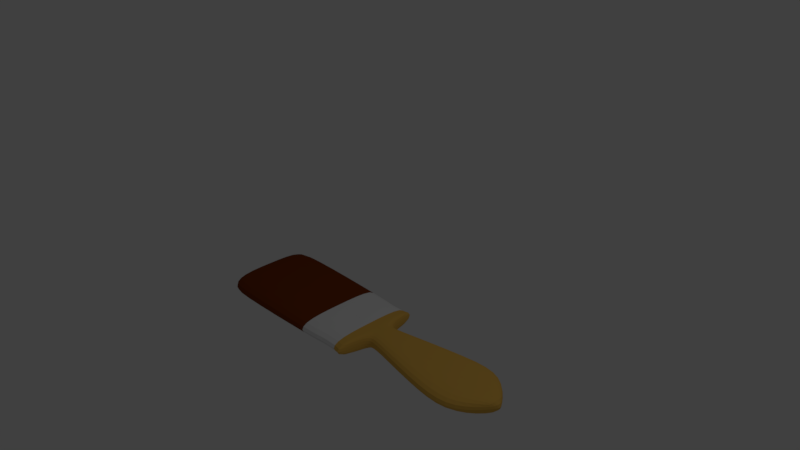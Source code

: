 # Source: paintBrush5.blend  (saved by Blender 2.77.0; exported with 4.5.12 LTS)
import bpy
from mathutils import Matrix  # noqa: F401  (used for matrix-valued properties, if any)

bpy.ops.wm.read_factory_settings(use_empty=True)
scene = bpy.context.scene
scene.name = 'Scene'

# ---- collections
col_collection_1 = bpy.data.collections.new('Collection 1'); scene.collection.children.link(col_collection_1)

# ---- materials (node trees are filled in below, after node groups)
mat_wood = bpy.data.materials.new('Wood')
mat_wood.alpha_threshold = 0.0
mat_wood.use_transparent_shadow = False
mat_wood.diffuse_color = (0.8, 0.4645, 0.08516, 1.0)
mat_wood.roughness = 0.5
mat_wood.line_color = (0.0, 0.0, 0.0, 1.0)
mat_metal = bpy.data.materials.new('Metal')
mat_metal.alpha_threshold = 0.0
mat_metal.use_transparent_shadow = False
mat_metal.roughness = 0.5
mat_hair = bpy.data.materials.new('Hair')
mat_hair.alpha_threshold = 0.0
mat_hair.use_transparent_shadow = False
mat_hair.diffuse_color = (0.196, 0.0393, 0.00446, 1.0)
mat_hair.roughness = 0.5

# ---- material node trees

# ---- world
world_world = bpy.data.worlds.new('World'); scene.world = world_world
world_world.color = (0.05088, 0.05088, 0.05088)
world_world.use_sun_shadow = False
world_world.sun_shadow_jitter_overblur = 0.0
world_world.cycles.sampling_method = 'MANUAL'

# ---- cameras
cam_camera = bpy.data.cameras.new('Camera')
cam_camera.clip_end = 100.0
cam_camera.lens = 35.0
cam_camera.sensor_width = 32.0
cam_camera.sensor_height = 18.0
cam_camera.ortho_scale = 7.314
cam_camera.dof.focus_distance = 0.0
cam_camera.dof.aperture_fstop = 128.0

# ---- lights
light_lamp = bpy.data.lights.new('Lamp', 'POINT')
light_lamp.transmission_factor = 0.0
light_lamp.cutoff_distance = 30.0
light_lamp.energy = 100.0
light_lamp.shadow_buffer_clip_start = 1.001
light_lamp.shadow_soft_size = 0.1
light_lamp.shadow_maximum_resolution = 0.006
light_lamp.use_absolute_resolution = True

# ---- meshes
me_cube = bpy.data.meshes.new('Cube')
me_cube.from_pydata([(6.03, 0.9945, -0.2239), (6.03, 0.9945, -0.0002503), (23.91, 0.08964, -0.2239), (23.91, 0.08964, -0.0002501), (15.97, 2.208, -0.2239), (15.97, 2.208, -0.0002503), (6.03, -0.00549, -0.2239), (6.03, -0.005489, -0.0002503), (23.91, -0.00549, -0.2239), (23.91, -0.005489, -0.0002501), (15.97, -0.005489, -0.0002502), (15.97, -0.00549, -0.2239), (20.79, 2.208, -0.2239), (20.79, 2.208, -0.0002503), (19.94, -0.005489, -0.0002501), (19.94, -0.00549, -0.2239), (5.193, 0.9945, -0.2239), (5.193, 0.9945, -0.0002503), (5.193, -0.005489, -0.0002503), (5.193, -0.00549, -0.2239), (4.633, 1.296, -0.2239), (4.633, 1.296, -0.0002503), (4.633, -0.005489, -0.0002503), (4.633, -0.00549, -0.2239), (4.192, 2.97, -0.2239), (4.192, 2.97, -0.0002505), (4.192, -0.005489, -0.0002503), (4.192, -0.00549, -0.2239), (3.825, 3.092, -0.2239), (3.825, 3.092, -0.0002505), (3.825, -0.005489, -0.0002503), (3.825, -0.00549, -0.2239), (3.481, 2.938, -0.2239), (3.481, 2.938, -0.0002505), (3.481, -0.005489, -0.0002503), (3.481, -0.00549, -0.2239), (0.2538, 2.938, -0.2239), (0.2538, 2.938, -0.0002505), (0.2538, -0.005489, -0.0002503), (0.2538, -0.00549, -0.2239), (-0.004683, 3.059, -0.2239), (-0.004683, 3.059, -0.0002505), (-0.004683, -0.005489, -0.0002503), (-0.004683, -0.00549, -0.2239), (-17.94, 2.84, -0.2592), (-17.94, 2.84, 0.03501), (-17.94, -0.00549, 0.03501), (-17.94, -0.00549, -0.2592), (-16.72, -0.00549, -0.2592), (-16.72, 3.259, -0.2592), (-16.72, 3.259, 0.03501), (-16.72, -0.00549, 0.03501)], [], [(14, 9, 3, 13), (4, 0, 1, 5), (12, 4, 5, 13), (7, 10, 5, 1), (0, 4, 11, 6), (12, 2, 8, 15), (2, 3, 9, 8), (0, 6, 19, 16), (4, 12, 15, 11), (2, 12, 13, 3), (10, 14, 13, 5), (16, 19, 23, 20), (7, 1, 17, 18), (1, 0, 16, 17), (21, 20, 24, 25), (17, 16, 20, 21), (18, 17, 21, 22), (22, 21, 25, 26), (20, 23, 27, 24), (28, 31, 35, 32), (26, 25, 29, 30), (24, 27, 31, 28), (25, 24, 28, 29), (29, 28, 32, 33), (30, 29, 33, 34), (38, 37, 41, 42), (34, 33, 37, 38), (32, 35, 39, 36), (33, 32, 36, 37), (49, 48, 47, 44), (36, 39, 43, 40), (37, 36, 40, 41), (44, 47, 46, 45), (50, 49, 44, 45), (51, 50, 45, 46), (42, 41, 50, 51), (41, 40, 49, 50), (40, 43, 48, 49)])
me_cube.polygons.foreach_set('material_index', [0, 0, 0, 0, 0, 0, 0, 0, 0, 0, 0, 0, 0, 0, 0, 0, 0, 0, 0, 0, 0, 0, 0, 0, 0, 1, 1, 1, 1, 2, 1, 1, 2, 2, 2, 2, 2, 2])
me_cube.materials.append(mat_wood)
me_cube.materials.append(mat_metal)
me_cube.materials.append(mat_hair)
me_cube.use_remesh_preserve_volume = False
me_cube.use_remesh_preserve_attributes = False
me_cube.use_mirror_vertex_groups = False
me_cube.update()

# ---- objects
ob_cube = bpy.data.objects.new('Cube', me_cube)
ob_lamp = bpy.data.objects.new('Lamp', light_lamp)
ob_camera = bpy.data.objects.new('Camera', cam_camera)

# ---- transforms, parenting, visibility, modifiers, constraints
ob_cube.location = (-0.4576, 0.001226, -1.105)
ob_cube.rotation_euler = (7.55e-08, 7.55e-08, -1.192e-07)
ob_cube.scale = (0.1118, 0.2234, 1.0)
ob_cube.lock_rotations_4d = False
ob_cube.empty_display_type = 'ARROWS'
ob_cube.lineart.crease_threshold = 0.0
_m = ob_cube.modifiers.new('Mirror', 'MIRROR')
_m.use_axis = (False, True, False)
_m.use_mirror_merge = False
_m = ob_cube.modifiers.new('Subsurf', 'SUBSURF')
_m.uv_smooth = 'PRESERVE_CORNERS'
_m.quality = 2
_m.show_only_control_edges = False
ob_lamp.location = (4.076, 1.005, 5.904)
ob_lamp.rotation_euler = (0.6503, 0.05522, 1.866)
ob_lamp.lock_rotations_4d = False
ob_lamp.empty_display_type = 'ARROWS'
ob_lamp.color = (0.0, 0.0, 0.0, 0.0)
ob_lamp.lineart.crease_threshold = 0.0
ob_camera.location = (7.481, -6.508, 5.344)
ob_camera.rotation_euler = (1.109, 0.01082, 0.8149)
ob_camera.lock_rotations_4d = False
ob_camera.empty_display_type = 'ARROWS'
ob_camera.color = (0.0, 0.0, 0.0, 0.0)
ob_camera.display_type = 'WIRE'
ob_camera.lineart.crease_threshold = 0.0

# ---- collection membership
col_collection_1.objects.link(ob_cube)
col_collection_1.objects.link(ob_lamp)
col_collection_1.objects.link(ob_camera)

# ---- scene / render settings (as saved in the file)
scene.camera = ob_camera
scene.frame_start = 1; scene.frame_end = 250; scene.frame_set(1)
scene.render.engine = 'BLENDER_EEVEE_NEXT'
scene.render.resolution_percentage = 50
scene.render.dither_intensity = 0.0
scene.cycles.use_denoising = False
scene.cycles.samples = 128
scene.cycles.sampling_pattern = 'TABULATED_SOBOL'
scene.cycles.light_sampling_threshold = 0.0
scene.cycles.use_adaptive_sampling = False
scene.cycles.use_light_tree = False
scene.cycles.blur_glossy = 0.0
scene.cycles.sample_clamp_indirect = 0.0
scene.view_settings.view_transform = 'Standard'
bpy.context.view_layer.update()
